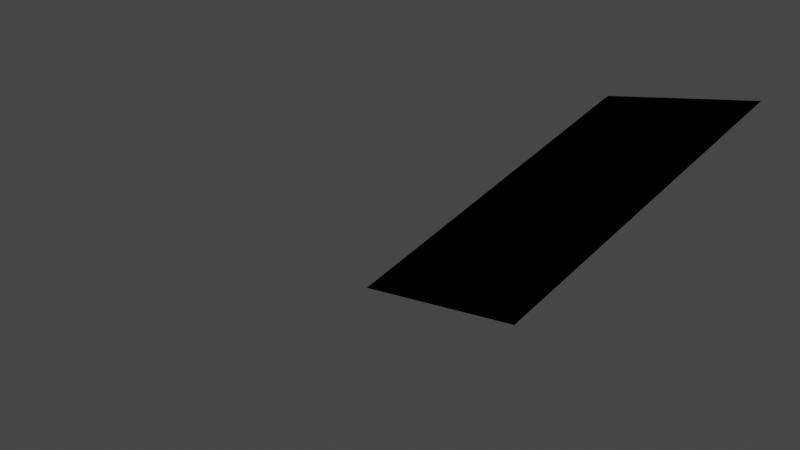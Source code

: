 # Source: view.blend  (saved by Blender 3.3.6; exported with 4.5.12 LTS)
import bpy
from mathutils import Matrix  # noqa: F401  (used for matrix-valued properties, if any)

bpy.ops.wm.read_factory_settings(use_empty=True)
scene = bpy.context.scene
scene.name = 'Scene'

# ---- collections
col_collection = bpy.data.collections.new('Collection'); scene.collection.children.link(col_collection)

# ---- materials (node trees are filled in below, after node groups)
mat_material = bpy.data.materials.new('Material')
mat_material.alpha_threshold = 0.0
mat_material.use_transparent_shadow = False
mat_material.roughness = 0.5
mat_material.line_color = (0.0, 0.0, 0.0, 1.0)

# ---- material node trees
mat_material.use_nodes = True; mat_material.node_tree.nodes.clear()
_N = mat_material.node_tree.nodes; _L = mat_material.node_tree.links
n0 = _N.new('ShaderNodeOutputMaterial'); n0.name = 'Material Output'; n0.location = (300, 300)
n1 = _N.new('ShaderNodeBsdfPrincipled'); n1.name = 'Principled BSDF'; n1.location = (10, 300)
n1.distribution = 'GGX'
n1.subsurface_method = 'RANDOM_WALK_SKIN'
n1.inputs[3].default_value = 1.45
n1.inputs[27].default_value = (0.0, 0.0, 0.0, 1.0)
n1.inputs[28].default_value = 1.0
_L.new(n1.outputs[0], n0.inputs[0])
n0.is_active_output = True

# ---- world
world_world = bpy.data.worlds.new('World'); scene.world = world_world
world_world.use_nodes = True; world_world.node_tree.nodes.clear()
_N = world_world.node_tree.nodes; _L = world_world.node_tree.links
n0 = _N.new('ShaderNodeOutputWorld'); n0.name = 'World Output'; n0.location = (300, 300)
n1 = _N.new('ShaderNodeBackground'); n1.name = 'Background'; n1.location = (10, 300)
n1.inputs[0].default_value = (0.05088, 0.05088, 0.05088, 1.0)
_L.new(n1.outputs[0], n0.inputs[0])
n0.is_active_output = True
world_world.color = (0.05088, 0.05088, 0.05088)
world_world.use_sun_shadow = False
world_world.sun_shadow_jitter_overblur = 0.0

# ---- cameras
cam_camera = bpy.data.cameras.new('Camera')
cam_camera.clip_end = 100.0
cam_camera.ortho_scale = 7.314
cam_camera.lens_unit = 'FOV'

# ---- lights
light_light = bpy.data.lights.new('Light', 'POINT')
light_light.transmission_factor = 0.0
light_light.energy = 1000.0
light_light.shadow_soft_size = 0.1
light_light.shadow_maximum_resolution = 0.006
light_light.use_absolute_resolution = True

# ---- meshes
me_cube = bpy.data.meshes.new('Cube')
me_cube.from_pydata([(1.0, 1.0, 1.0), (1.0, 1.0, -1.0), (1.0, -1.0, 1.0), (1.0, -1.0, -1.0), (-1.0, 1.0, 1.0), (-1.0, 1.0, -1.0), (-1.0, -1.0, 1.0), (-1.0, -1.0, -1.0)], [], [(0, 4, 6, 2), (3, 2, 6, 7), (7, 6, 4, 5), (5, 1, 3, 7), (1, 0, 2, 3), (5, 4, 0, 1)])
_uv = me_cube.uv_layers.new(name='UVMap')
_uv.uv.foreach_set('vector', [0.625, 0.5, 0.875, 0.5, 0.875, 0.75, 0.625, 0.75, 0.375, 0.75, 0.625, 0.75, 0.625, 1.0, 0.375, 1.0, 0.375, 0.0, 0.625, 0.0, 0.625, 0.25, 0.375, 0.25, 0.125, 0.5, 0.375, 0.5, 0.375, 0.75, 0.125, 0.75, 0.375, 0.5, 0.625, 0.5, 0.625, 0.75, 0.375, 0.75, 0.375, 0.25, 0.625, 0.25, 0.625, 0.5, 0.375, 0.5])
me_cube.materials.append(mat_material)
me_cube.use_mirror_vertex_groups = False
me_cube.update()

# ---- objects
ob_cube = bpy.data.objects.new('Cube', me_cube)
ob_light = bpy.data.objects.new('Light', light_light)
ob_camera = bpy.data.objects.new('Camera', cam_camera)

# ---- transforms, parenting, visibility, modifiers, constraints
ob_cube.location = (0.0, 0.0, 0.0)
ob_cube.scale = (1.0, 2.0, 0.0)
ob_cube.lock_rotations_4d = False
ob_cube.empty_display_type = 'ARROWS'
ob_cube.lineart.crease_threshold = 0.0
ob_light.location = (4.076, 1.005, 5.904)
ob_light.rotation_euler = (0.6503, 0.05522, 1.866)
ob_light.lock_rotations_4d = False
ob_light.empty_display_type = 'ARROWS'
ob_light.color = (0.0, 0.0, 0.0, 0.0)
ob_light.lineart.crease_threshold = 0.0
ob_camera.location = (7.359, -6.926, 4.958)
ob_camera.rotation_mode = 'ZXY'
ob_camera.rotation_euler = (0.5275, 1.065, 0.913)
ob_camera.lock_rotation = (True, True, True)
ob_camera.lock_rotation_w = True
ob_camera.lock_rotations_4d = False
ob_camera.empty_display_type = 'ARROWS'
ob_camera.color = (0.0, 0.0, 0.0, 0.0)
ob_camera.display_type = 'WIRE'
ob_camera.lineart.crease_threshold = 0.0

# ---- collection membership
col_collection.objects.link(ob_cube)
col_collection.objects.link(ob_light)
col_collection.objects.link(ob_camera)

# ---- scene / render settings (as saved in the file)
scene.camera = ob_camera
scene.frame_start = 1; scene.frame_end = 250; scene.frame_set(3)
scene.render.engine = 'BLENDER_EEVEE_NEXT'
scene.cycles.sampling_pattern = 'TABULATED_SOBOL'
scene.cycles.use_light_tree = False
scene.view_settings.view_transform = 'Filmic'
bpy.context.view_layer.update()
